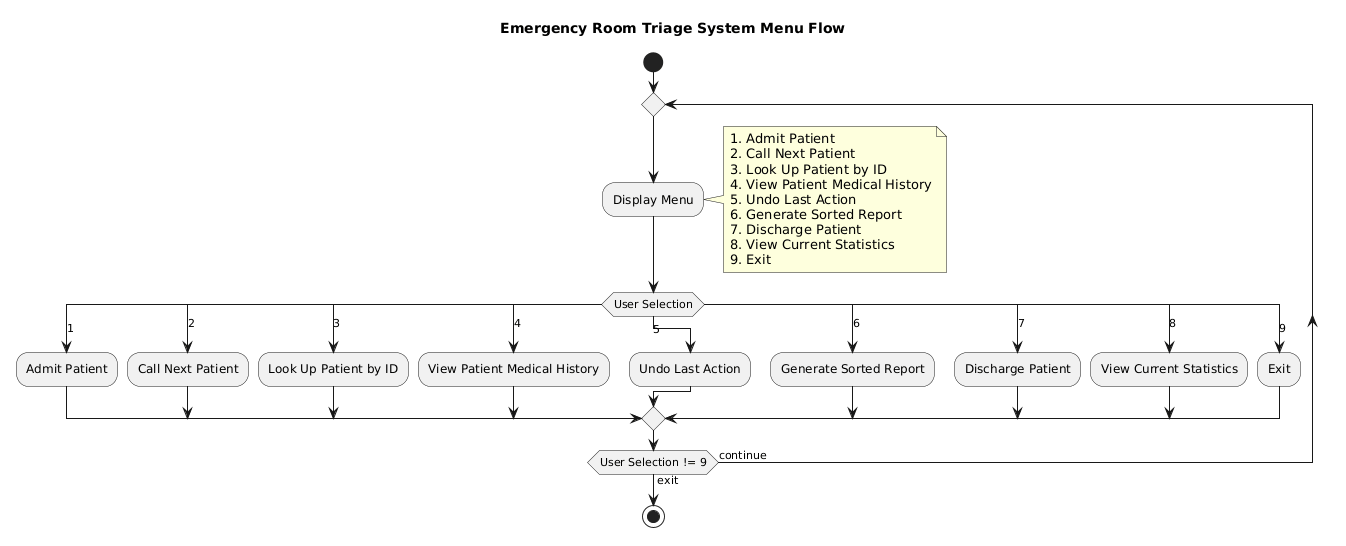

The diagram above was rendered by PlantUML. Its source (embedded in the PNG):
@startuml
title Emergency Room Triage System Menu Flow

start
repeat
  :Display Menu;
  note right
    1. Admit Patient
    2. Call Next Patient
    3. Look Up Patient by ID
    4. View Patient Medical History
    5. Undo Last Action
    6. Generate Sorted Report
    7. Discharge Patient
    8. View Current Statistics
    9. Exit
  end note

  switch (User Selection)
    case (1)
      :Admit Patient;
    case (2)
      :Call Next Patient;
    case (3)
      :Look Up Patient by ID;
    case (4)
      :View Patient Medical History;
    case (5)
      :Undo Last Action;
    case (6)
      :Generate Sorted Report;
    case (7)
      :Discharge Patient;
    case (8)
      :View Current Statistics;
    case (9)
      :Exit;
  endswitch
repeat while (User Selection != 9) is (continue) not (exit)

stop
@enduml